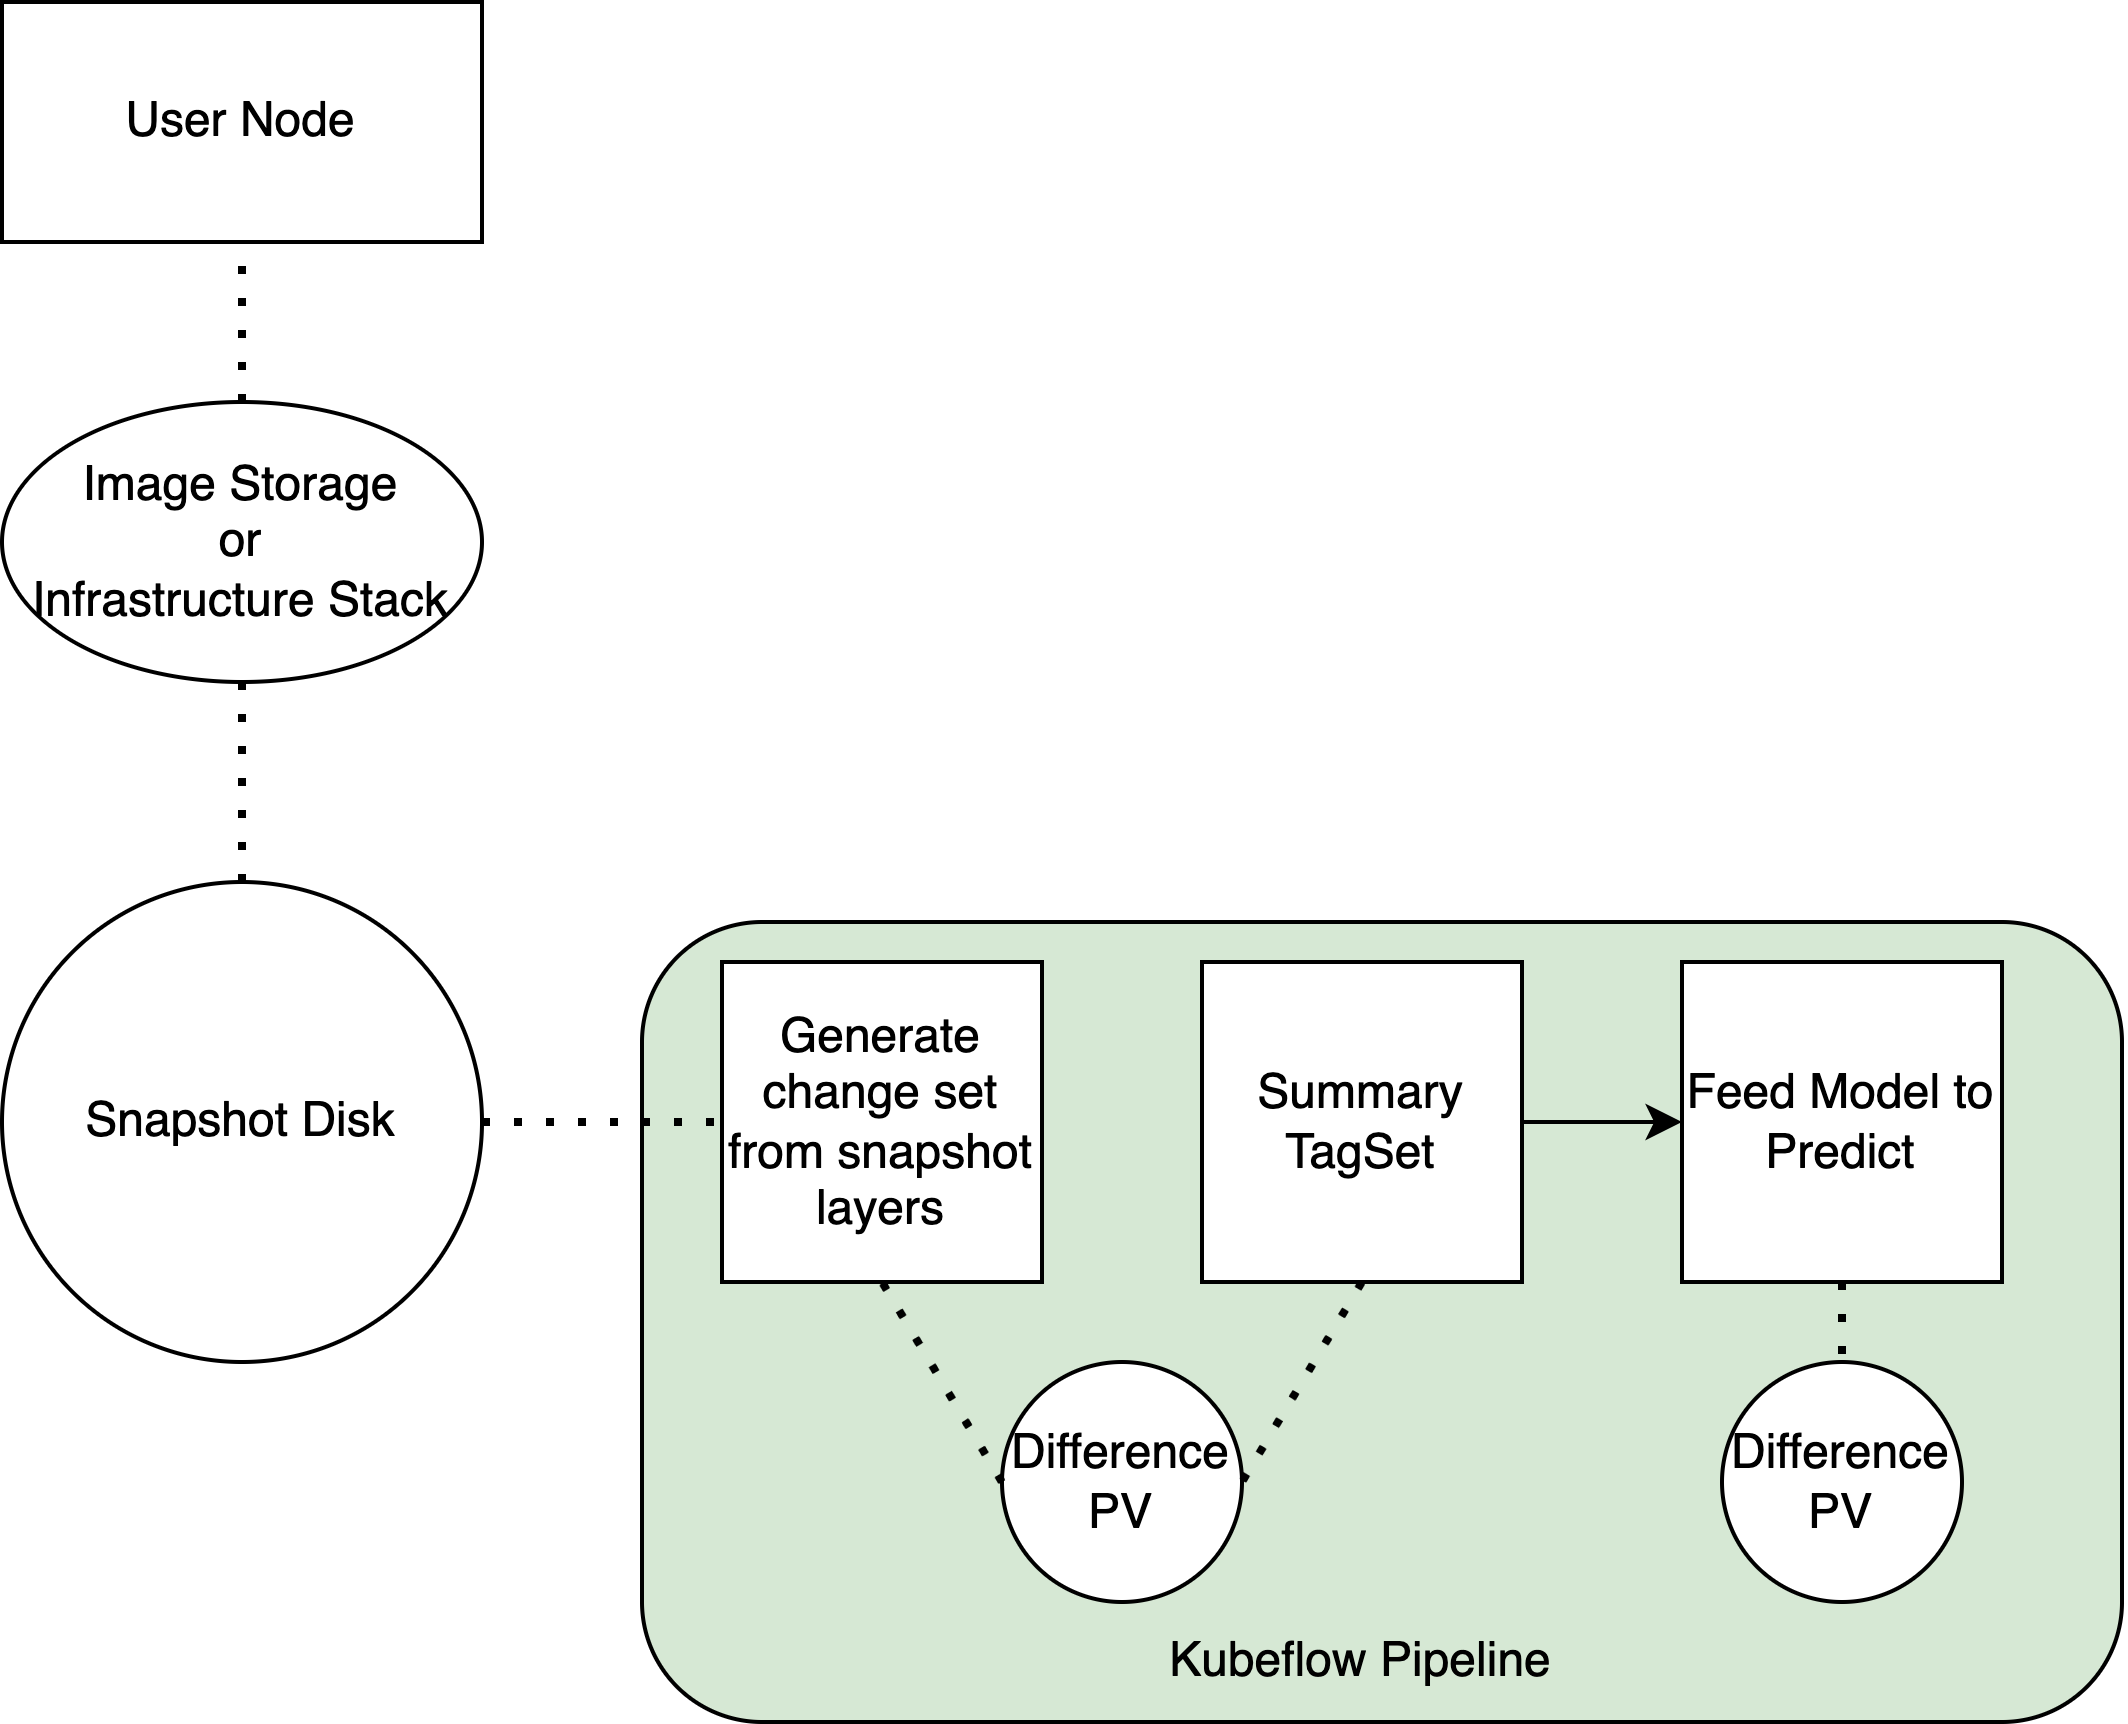

The diagram above was exported from draw.io. Its source (the exported page's mxGraphModel, read from the mxfile embedded in the PNG):
<mxGraphModel dx="2023" dy="636" grid="1" gridSize="10" guides="1" tooltips="1" connect="1" arrows="1" fold="1" page="1" pageScale="1" pageWidth="827" pageHeight="1169" math="0" shadow="0">
  <root>
    <mxCell id="0" />
    <mxCell id="1" parent="0" />
    <mxCell id="lyDjB-nz24J9KukmjXTw-3" value="" style="rounded=1;whiteSpace=wrap;html=1;fillColor=#D6E8D4;" parent="1" vertex="1">
      <mxGeometry x="100" y="240" width="370" height="200" as="geometry" />
    </mxCell>
    <mxCell id="pqa7Ppskqe3hrIzUaav3-3" value="Difference PV" style="ellipse;whiteSpace=wrap;html=1;" parent="1" vertex="1">
      <mxGeometry x="190" y="350" width="60" height="60" as="geometry" />
    </mxCell>
    <mxCell id="pqa7Ppskqe3hrIzUaav3-2" value="Snapshot Disk" style="ellipse;whiteSpace=wrap;html=1;" parent="1" vertex="1">
      <mxGeometry x="-60" y="230" width="120" height="120" as="geometry" />
    </mxCell>
    <mxCell id="zG0VWpm841-ocxX1omqf-1" value="Generate change set from snapshot layers" style="whiteSpace=wrap;html=1;aspect=fixed;" parent="1" vertex="1">
      <mxGeometry x="120" y="250" width="80" height="80" as="geometry" />
    </mxCell>
    <mxCell id="zG0VWpm841-ocxX1omqf-7" style="edgeStyle=orthogonalEdgeStyle;rounded=0;orthogonalLoop=1;jettySize=auto;html=1;exitX=1;exitY=0.5;exitDx=0;exitDy=0;entryX=0;entryY=0.5;entryDx=0;entryDy=0;" parent="1" source="zG0VWpm841-ocxX1omqf-2" target="zG0VWpm841-ocxX1omqf-3" edge="1">
      <mxGeometry relative="1" as="geometry" />
    </mxCell>
    <mxCell id="zG0VWpm841-ocxX1omqf-2" value="Summary TagSet" style="whiteSpace=wrap;html=1;aspect=fixed;" parent="1" vertex="1">
      <mxGeometry x="240" y="250" width="80" height="80" as="geometry" />
    </mxCell>
    <mxCell id="zG0VWpm841-ocxX1omqf-3" value="Feed Model to Predict" style="whiteSpace=wrap;html=1;aspect=fixed;" parent="1" vertex="1">
      <mxGeometry x="360" y="250" width="80" height="80" as="geometry" />
    </mxCell>
    <mxCell id="lyDjB-nz24J9KukmjXTw-4" value="Kubeflow Pipeline" style="text;html=1;strokeColor=none;fillColor=none;align=center;verticalAlign=middle;whiteSpace=wrap;rounded=0;" parent="1" vertex="1">
      <mxGeometry x="215" y="410" width="130" height="30" as="geometry" />
    </mxCell>
    <mxCell id="lyDjB-nz24J9KukmjXTw-5" value="" style="endArrow=none;dashed=1;html=1;dashPattern=1 3;strokeWidth=2;rounded=0;exitX=1;exitY=0.5;exitDx=0;exitDy=0;entryX=0;entryY=0.5;entryDx=0;entryDy=0;" parent="1" source="pqa7Ppskqe3hrIzUaav3-2" target="zG0VWpm841-ocxX1omqf-1" edge="1">
      <mxGeometry width="50" height="50" relative="1" as="geometry">
        <mxPoint x="159.66" y="230" as="sourcePoint" />
        <mxPoint x="159.66" y="170" as="targetPoint" />
      </mxGeometry>
    </mxCell>
    <mxCell id="lyDjB-nz24J9KukmjXTw-8" value="" style="endArrow=none;dashed=1;html=1;dashPattern=1 3;strokeWidth=2;rounded=0;exitX=0.5;exitY=0;exitDx=0;exitDy=0;" parent="1" source="pqa7Ppskqe3hrIzUaav3-2" target="lyDjB-nz24J9KukmjXTw-6" edge="1">
      <mxGeometry width="50" height="50" relative="1" as="geometry">
        <mxPoint x="159.66" y="230" as="sourcePoint" />
        <mxPoint x="159.66" y="170" as="targetPoint" />
      </mxGeometry>
    </mxCell>
    <mxCell id="lyDjB-nz24J9KukmjXTw-6" value="Image Storage&lt;br&gt;or&lt;br&gt;Infrastructure Stack" style="ellipse;whiteSpace=wrap;html=1;" parent="1" vertex="1">
      <mxGeometry x="-60" y="110" width="120" height="70" as="geometry" />
    </mxCell>
    <mxCell id="lyDjB-nz24J9KukmjXTw-9" value="User Node" style="rounded=0;whiteSpace=wrap;html=1;" parent="1" vertex="1">
      <mxGeometry x="-60" y="10" width="120" height="60" as="geometry" />
    </mxCell>
    <mxCell id="lyDjB-nz24J9KukmjXTw-10" value="" style="endArrow=none;dashed=1;html=1;dashPattern=1 3;strokeWidth=2;rounded=0;entryX=0.5;entryY=1;entryDx=0;entryDy=0;exitX=0.5;exitY=0;exitDx=0;exitDy=0;" parent="1" source="lyDjB-nz24J9KukmjXTw-6" target="lyDjB-nz24J9KukmjXTw-9" edge="1">
      <mxGeometry width="50" height="50" relative="1" as="geometry">
        <mxPoint x="160" y="140" as="sourcePoint" />
        <mxPoint x="170" y="220" as="targetPoint" />
      </mxGeometry>
    </mxCell>
    <mxCell id="pqa7Ppskqe3hrIzUaav3-1" value="" style="endArrow=none;dashed=1;html=1;dashPattern=1 3;strokeWidth=2;rounded=0;entryX=0.5;entryY=1;entryDx=0;entryDy=0;exitX=0;exitY=0.5;exitDx=0;exitDy=0;" parent="1" source="pqa7Ppskqe3hrIzUaav3-3" target="zG0VWpm841-ocxX1omqf-1" edge="1">
      <mxGeometry width="50" height="50" relative="1" as="geometry">
        <mxPoint x="169.66" y="260" as="sourcePoint" />
        <mxPoint x="170" y="240" as="targetPoint" />
      </mxGeometry>
    </mxCell>
    <mxCell id="pqa7Ppskqe3hrIzUaav3-4" value="" style="endArrow=none;dashed=1;html=1;dashPattern=1 3;strokeWidth=2;rounded=0;entryX=1;entryY=0.5;entryDx=0;entryDy=0;exitX=0.5;exitY=1;exitDx=0;exitDy=0;" parent="1" source="zG0VWpm841-ocxX1omqf-2" target="pqa7Ppskqe3hrIzUaav3-3" edge="1">
      <mxGeometry width="50" height="50" relative="1" as="geometry">
        <mxPoint x="200" y="390" as="sourcePoint" />
        <mxPoint x="170" y="340" as="targetPoint" />
      </mxGeometry>
    </mxCell>
    <mxCell id="gVS6OOh7Mw2Eh3jGDsBI-4" value="Difference PV" style="ellipse;whiteSpace=wrap;html=1;" vertex="1" parent="1">
      <mxGeometry x="370" y="350" width="60" height="60" as="geometry" />
    </mxCell>
    <mxCell id="gVS6OOh7Mw2Eh3jGDsBI-5" value="" style="endArrow=none;dashed=1;html=1;dashPattern=1 3;strokeWidth=2;rounded=0;entryX=0.5;entryY=0;entryDx=0;entryDy=0;exitX=0.5;exitY=1;exitDx=0;exitDy=0;" edge="1" parent="1" target="gVS6OOh7Mw2Eh3jGDsBI-4" source="zG0VWpm841-ocxX1omqf-3">
      <mxGeometry width="50" height="50" relative="1" as="geometry">
        <mxPoint x="460" y="320" as="sourcePoint" />
        <mxPoint x="350" y="340" as="targetPoint" />
      </mxGeometry>
    </mxCell>
  </root>
</mxGraphModel>